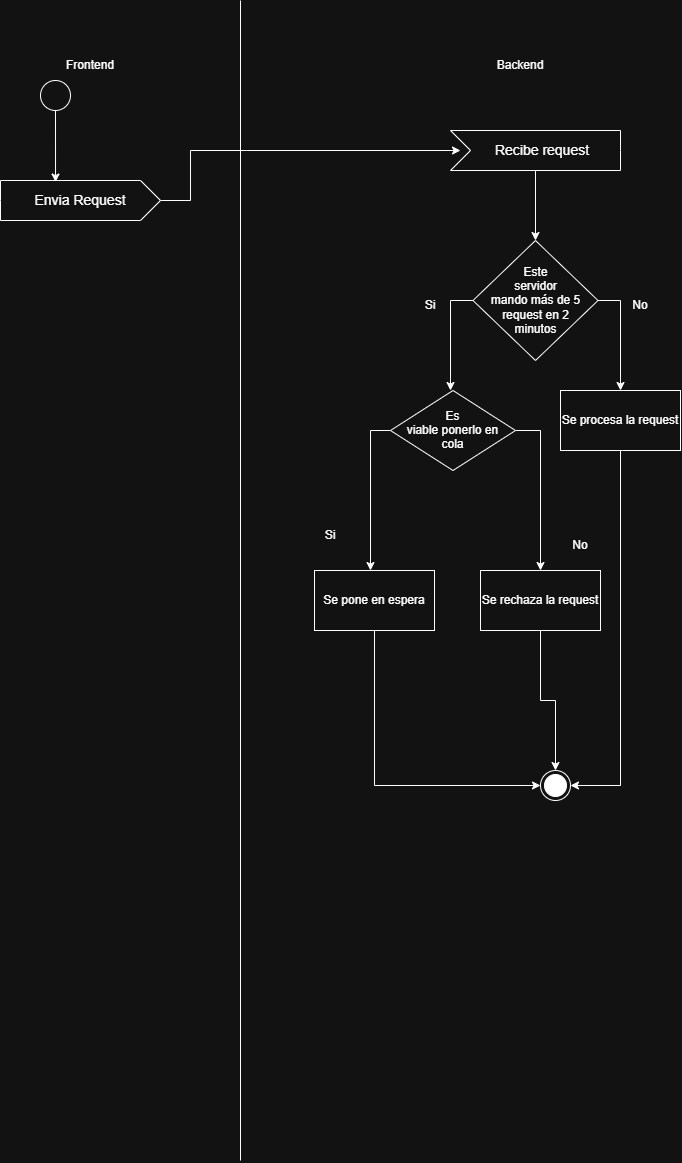

The diagram above was exported from draw.io. Its source (the exported page's mxGraphModel, read from the mxfile embedded in the PNG):
<mxGraphModel dx="2683" dy="1196" grid="1" gridSize="10" guides="1" tooltips="1" connect="1" arrows="1" fold="1" page="1" pageScale="1" pageWidth="827" pageHeight="1169" math="0" shadow="0">
  <root>
    <mxCell id="0" />
    <mxCell id="1" parent="0" />
    <mxCell id="akUbD37CHHudopFAyMdq-6" edge="1" parent="1" source="akUbD37CHHudopFAyMdq-10" style="edgeStyle=orthogonalEdgeStyle;rounded=0;orthogonalLoop=1;jettySize=auto;html=1;exitX=1;exitY=0.5;exitDx=0;exitDy=0;exitPerimeter=0;">
      <mxGeometry relative="1" as="geometry">
        <Array as="points">
          <mxPoint x="230" y="200" />
          <mxPoint x="230" y="150" />
        </Array>
        <mxPoint x="190" y="150" as="sourcePoint" />
        <mxPoint x="500" y="150" as="targetPoint" />
      </mxGeometry>
    </mxCell>
    <mxCell id="akUbD37CHHudopFAyMdq-2" edge="1" parent="1" style="endArrow=none;html=1;rounded=0;" value="">
      <mxGeometry height="50" relative="1" width="50" as="geometry">
        <mxPoint x="280" y="1160" as="sourcePoint" />
        <mxPoint x="280" as="targetPoint" />
      </mxGeometry>
    </mxCell>
    <mxCell id="akUbD37CHHudopFAyMdq-3" parent="1" style="text;html=1;whiteSpace=wrap;strokeColor=none;fillColor=none;align=center;verticalAlign=middle;rounded=0;" value="Frontend" vertex="1">
      <mxGeometry height="30" width="60" x="100" y="50" as="geometry" />
    </mxCell>
    <mxCell id="akUbD37CHHudopFAyMdq-4" parent="1" style="text;html=1;whiteSpace=wrap;strokeColor=none;fillColor=none;align=center;verticalAlign=middle;rounded=0;" value="Backend" vertex="1">
      <mxGeometry height="30" width="60" x="530" y="50" as="geometry" />
    </mxCell>
    <mxCell id="akUbD37CHHudopFAyMdq-10" parent="1" style="html=1;shape=mxgraph.infographic.ribbonSimple;notch1=0;notch2=20;align=center;verticalAlign=middle;fontSize=14;fontStyle=0;fillColor=#FFFFFF;whiteSpace=wrap;" value="Envia Request" vertex="1">
      <mxGeometry height="40" width="160" x="40" y="180" as="geometry" />
    </mxCell>
    <mxCell id="akUbD37CHHudopFAyMdq-13" edge="1" parent="1" source="akUbD37CHHudopFAyMdq-11" style="edgeStyle=orthogonalEdgeStyle;rounded=0;orthogonalLoop=1;jettySize=auto;html=1;entryX=0.5;entryY=0;entryDx=0;entryDy=0;">
      <mxGeometry relative="1" as="geometry">
        <mxPoint x="575" y="240" as="targetPoint" />
      </mxGeometry>
    </mxCell>
    <mxCell id="akUbD37CHHudopFAyMdq-11" parent="1" style="html=1;shape=mxgraph.infographic.ribbonSimple;notch1=20;notch2=0;align=center;verticalAlign=middle;fontSize=14;fontStyle=0;fillColor=#FFFFFF;flipH=0;spacingRight=0;spacingLeft=14;whiteSpace=wrap;" value="Recibe request" vertex="1">
      <mxGeometry height="40" width="170" x="490" y="130" as="geometry" />
    </mxCell>
    <mxCell id="akUbD37CHHudopFAyMdq-15" edge="1" parent="1" source="akUbD37CHHudopFAyMdq-14" style="edgeStyle=orthogonalEdgeStyle;rounded=0;orthogonalLoop=1;jettySize=auto;html=1;">
      <mxGeometry relative="1" x="0.0844" as="geometry">
        <mxPoint x="660" y="390" as="targetPoint" />
      </mxGeometry>
    </mxCell>
    <mxCell id="akUbD37CHHudopFAyMdq-16" edge="1" parent="1" source="akUbD37CHHudopFAyMdq-14" style="edgeStyle=orthogonalEdgeStyle;rounded=0;orthogonalLoop=1;jettySize=auto;html=1;">
      <mxGeometry relative="1" as="geometry">
        <mxPoint x="490" y="390" as="targetPoint" />
      </mxGeometry>
    </mxCell>
    <mxCell id="akUbD37CHHudopFAyMdq-14" parent="1" style="rhombus;whiteSpace=wrap;html=1;shapeInside=1;" value="Este servidor mando más de 5 request en 2 minutos" vertex="1">
      <mxGeometry height="120" width="125" x="512.5" y="240" as="geometry" />
    </mxCell>
    <mxCell id="akUbD37CHHudopFAyMdq-17" parent="1" style="text;html=1;whiteSpace=wrap;strokeColor=none;fillColor=none;align=center;verticalAlign=middle;rounded=0;" value="Si" vertex="1">
      <mxGeometry height="30" width="60" x="440" y="290" as="geometry" />
    </mxCell>
    <mxCell id="akUbD37CHHudopFAyMdq-18" parent="1" style="text;html=1;whiteSpace=wrap;strokeColor=none;fillColor=none;align=center;verticalAlign=middle;rounded=0;" value="No" vertex="1">
      <mxGeometry height="30" width="60" x="650" y="290" as="geometry" />
    </mxCell>
    <mxCell id="akUbD37CHHudopFAyMdq-20" parent="1" style="rounded=0;whiteSpace=wrap;html=1;" value="Se procesa la request" vertex="1">
      <mxGeometry height="60" width="120" x="600" y="390" as="geometry" />
    </mxCell>
    <mxCell id="akUbD37CHHudopFAyMdq-24" edge="1" parent="1" source="akUbD37CHHudopFAyMdq-23" style="edgeStyle=orthogonalEdgeStyle;rounded=0;orthogonalLoop=1;jettySize=auto;html=1;">
      <mxGeometry relative="1" as="geometry">
        <mxPoint x="410" y="570" as="targetPoint" />
      </mxGeometry>
    </mxCell>
    <mxCell id="akUbD37CHHudopFAyMdq-35" edge="1" parent="1" source="akUbD37CHHudopFAyMdq-23" style="edgeStyle=orthogonalEdgeStyle;rounded=0;orthogonalLoop=1;jettySize=auto;html=1;">
      <mxGeometry relative="1" x="0.1273" as="geometry">
        <mxPoint x="580" y="570" as="targetPoint" />
      </mxGeometry>
    </mxCell>
    <mxCell id="akUbD37CHHudopFAyMdq-23" parent="1" style="rhombus;whiteSpace=wrap;html=1;shapeInside=1;" value="Es viable ponerlo en cola" vertex="1">
      <mxGeometry height="80" width="125" x="430" y="390" as="geometry" />
    </mxCell>
    <mxCell id="akUbD37CHHudopFAyMdq-41" edge="1" parent="1" source="akUbD37CHHudopFAyMdq-25" style="edgeStyle=orthogonalEdgeStyle;rounded=0;orthogonalLoop=1;jettySize=auto;html=1;entryX=0;entryY=0.5;entryDx=0;entryDy=0;" target="akUbD37CHHudopFAyMdq-40">
      <mxGeometry relative="1" as="geometry">
        <Array as="points">
          <mxPoint x="414" y="785" />
        </Array>
      </mxGeometry>
    </mxCell>
    <mxCell id="akUbD37CHHudopFAyMdq-25" parent="1" style="whiteSpace=wrap;html=1;" value="Se pone en espera" vertex="1">
      <mxGeometry height="60" width="120" x="354" y="570" as="geometry" />
    </mxCell>
    <mxCell id="akUbD37CHHudopFAyMdq-27" parent="1" style="ellipse;" value="" vertex="1">
      <mxGeometry height="30" width="30" x="80" y="80" as="geometry" />
    </mxCell>
    <mxCell id="akUbD37CHHudopFAyMdq-42" edge="1" parent="1" source="akUbD37CHHudopFAyMdq-36" style="edgeStyle=orthogonalEdgeStyle;rounded=0;orthogonalLoop=1;jettySize=auto;html=1;entryX=0.5;entryY=0;entryDx=0;entryDy=0;" target="akUbD37CHHudopFAyMdq-40">
      <mxGeometry relative="1" x="0.071" as="geometry" />
    </mxCell>
    <mxCell id="akUbD37CHHudopFAyMdq-36" parent="1" style="whiteSpace=wrap;html=1;" value="Se rechaza la request" vertex="1">
      <mxGeometry height="60" width="120" x="520" y="570" as="geometry" />
    </mxCell>
    <mxCell id="akUbD37CHHudopFAyMdq-37" edge="1" parent="1" source="akUbD37CHHudopFAyMdq-27" style="edgeStyle=orthogonalEdgeStyle;rounded=0;orthogonalLoop=1;jettySize=auto;html=1;entryX=0.344;entryY=0.039;entryDx=0;entryDy=0;entryPerimeter=0;" target="akUbD37CHHudopFAyMdq-10">
      <mxGeometry relative="1" as="geometry" />
    </mxCell>
    <mxCell id="akUbD37CHHudopFAyMdq-38" parent="1" style="text;html=1;whiteSpace=wrap;strokeColor=none;fillColor=none;align=center;verticalAlign=middle;rounded=0;" value="Si" vertex="1">
      <mxGeometry height="30" width="60" x="340" y="520" as="geometry" />
    </mxCell>
    <mxCell id="akUbD37CHHudopFAyMdq-39" parent="1" style="text;html=1;whiteSpace=wrap;strokeColor=none;fillColor=none;align=center;verticalAlign=middle;rounded=0;" value="No" vertex="1">
      <mxGeometry height="30" width="60" x="590" y="530" as="geometry" />
    </mxCell>
    <mxCell id="akUbD37CHHudopFAyMdq-40" parent="1" style="ellipse;html=1;shape=endState;fillColor=strokeColor;" value="" vertex="1">
      <mxGeometry height="30" width="30" x="580" y="770" as="geometry" />
    </mxCell>
    <mxCell id="akUbD37CHHudopFAyMdq-43" edge="1" parent="1" style="edgeStyle=orthogonalEdgeStyle;rounded=0;orthogonalLoop=1;jettySize=auto;html=1;entryX=1;entryY=0.5;entryDx=0;entryDy=0;" target="akUbD37CHHudopFAyMdq-40">
      <mxGeometry relative="1" x="-0.0226" as="geometry">
        <Array as="points">
          <mxPoint x="660" y="450" />
          <mxPoint x="660" y="785" />
        </Array>
        <mxPoint x="674.02" y="450" as="sourcePoint" />
        <mxPoint x="625.97" y="791.9299999999998" as="targetPoint" />
      </mxGeometry>
    </mxCell>
  </root>
</mxGraphModel>